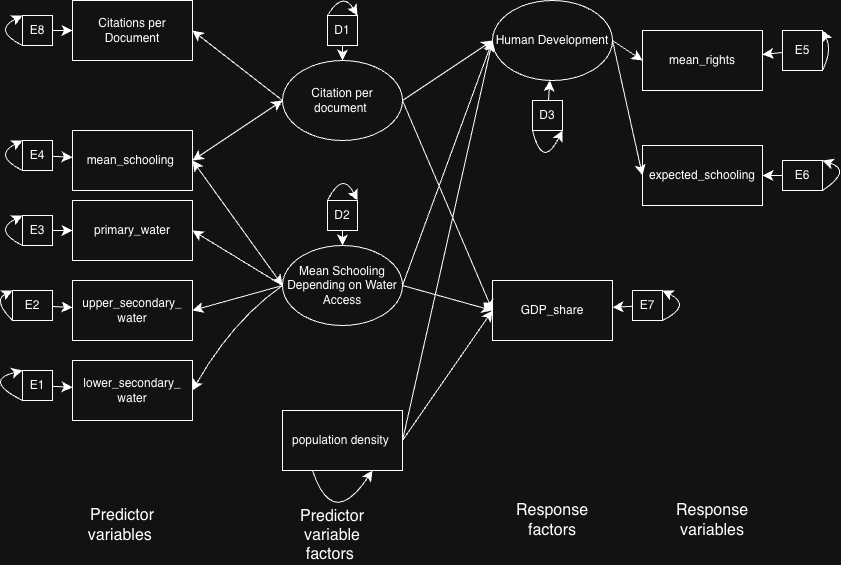

The diagram above was exported from draw.io. Its source (the exported page's mxGraphModel, read from the mxfile embedded in the PNG):
<mxGraphModel dx="836" dy="619" grid="1" gridSize="10" guides="1" tooltips="1" connect="1" arrows="1" fold="1" page="1" pageScale="1" pageWidth="850" pageHeight="1100" math="0" shadow="0">
  <root>
    <mxCell id="0" />
    <mxCell id="1" parent="0" />
    <mxCell id="oWWBN75ozEc-6bBBq2XH-1" value="Mean Schooling Depending on Water Access" style="ellipse;whiteSpace=wrap;html=1;" parent="1" vertex="1">
      <mxGeometry x="290" y="275" width="120" height="80" as="geometry" />
    </mxCell>
    <mxCell id="oWWBN75ozEc-6bBBq2XH-2" value="mean_schooling&amp;nbsp;" style="rounded=0;whiteSpace=wrap;html=1;" parent="1" vertex="1">
      <mxGeometry x="80" y="160" width="120" height="60" as="geometry" />
    </mxCell>
    <mxCell id="oWWBN75ozEc-6bBBq2XH-3" value="primary_water" style="rounded=0;whiteSpace=wrap;html=1;" parent="1" vertex="1">
      <mxGeometry x="80" y="230" width="120" height="60" as="geometry" />
    </mxCell>
    <mxCell id="oWWBN75ozEc-6bBBq2XH-4" value="upper_secondary_ water" style="rounded=0;whiteSpace=wrap;html=1;" parent="1" vertex="1">
      <mxGeometry x="80" y="310" width="120" height="60" as="geometry" />
    </mxCell>
    <mxCell id="oWWBN75ozEc-6bBBq2XH-5" value="lower_secondary_ water" style="rounded=0;whiteSpace=wrap;html=1;" parent="1" vertex="1">
      <mxGeometry x="80" y="390" width="120" height="60" as="geometry" />
    </mxCell>
    <mxCell id="oWWBN75ozEc-6bBBq2XH-6" value="" style="endArrow=classic;html=1;rounded=0;fontSize=12;startSize=8;endSize=8;curved=1;entryX=1;entryY=0.5;entryDx=0;entryDy=0;exitX=0;exitY=0.5;exitDx=0;exitDy=0;" parent="1" source="oWWBN75ozEc-6bBBq2XH-1" target="oWWBN75ozEc-6bBBq2XH-5" edge="1">
      <mxGeometry width="50" height="50" relative="1" as="geometry">
        <mxPoint x="340" y="350" as="sourcePoint" />
        <mxPoint x="390" y="300" as="targetPoint" />
        <Array as="points">
          <mxPoint x="240" y="350" />
        </Array>
      </mxGeometry>
    </mxCell>
    <mxCell id="oWWBN75ozEc-6bBBq2XH-7" value="" style="endArrow=classic;html=1;rounded=0;fontSize=12;startSize=8;endSize=8;curved=1;entryX=1;entryY=0.5;entryDx=0;entryDy=0;exitX=0;exitY=0.5;exitDx=0;exitDy=0;" parent="1" source="oWWBN75ozEc-6bBBq2XH-1" target="oWWBN75ozEc-6bBBq2XH-4" edge="1">
      <mxGeometry width="50" height="50" relative="1" as="geometry">
        <mxPoint x="270" y="370" as="sourcePoint" />
        <mxPoint x="320" y="320" as="targetPoint" />
      </mxGeometry>
    </mxCell>
    <mxCell id="oWWBN75ozEc-6bBBq2XH-8" value="" style="endArrow=classic;html=1;rounded=0;fontSize=12;startSize=8;endSize=8;curved=1;entryX=1;entryY=0.5;entryDx=0;entryDy=0;exitX=0;exitY=0.5;exitDx=0;exitDy=0;" parent="1" source="oWWBN75ozEc-6bBBq2XH-1" target="oWWBN75ozEc-6bBBq2XH-3" edge="1">
      <mxGeometry width="50" height="50" relative="1" as="geometry">
        <mxPoint x="340" y="350" as="sourcePoint" />
        <mxPoint x="390" y="300" as="targetPoint" />
      </mxGeometry>
    </mxCell>
    <mxCell id="oWWBN75ozEc-6bBBq2XH-10" value="Citations per Document" style="rounded=0;whiteSpace=wrap;html=1;" parent="1" vertex="1">
      <mxGeometry x="80" y="30" width="120" height="60" as="geometry" />
    </mxCell>
    <mxCell id="oWWBN75ozEc-6bBBq2XH-11" value="population density&amp;nbsp;" style="rounded=0;whiteSpace=wrap;html=1;" parent="1" vertex="1">
      <mxGeometry x="290" y="440" width="120" height="60" as="geometry" />
    </mxCell>
    <mxCell id="oWWBN75ozEc-6bBBq2XH-13" value="GDP_share" style="rounded=0;whiteSpace=wrap;html=1;" parent="1" vertex="1">
      <mxGeometry x="500" y="310" width="120" height="60" as="geometry" />
    </mxCell>
    <mxCell id="oWWBN75ozEc-6bBBq2XH-14" value="expected_schooling" style="rounded=0;whiteSpace=wrap;html=1;" parent="1" vertex="1">
      <mxGeometry x="650" y="175" width="120" height="60" as="geometry" />
    </mxCell>
    <mxCell id="oWWBN75ozEc-6bBBq2XH-16" value="mean_rights" style="rounded=0;whiteSpace=wrap;html=1;" parent="1" vertex="1">
      <mxGeometry x="650" y="60" width="120" height="60" as="geometry" />
    </mxCell>
    <mxCell id="oWWBN75ozEc-6bBBq2XH-18" value="Human Development" style="ellipse;whiteSpace=wrap;html=1;" parent="1" vertex="1">
      <mxGeometry x="500" y="30" width="120" height="80" as="geometry" />
    </mxCell>
    <mxCell id="oWWBN75ozEc-6bBBq2XH-19" value="" style="endArrow=classic;html=1;rounded=0;fontSize=12;startSize=8;endSize=8;curved=1;entryX=0;entryY=0.5;entryDx=0;entryDy=0;exitX=1;exitY=0.5;exitDx=0;exitDy=0;" parent="1" source="oWWBN75ozEc-6bBBq2XH-18" target="oWWBN75ozEc-6bBBq2XH-16" edge="1">
      <mxGeometry width="50" height="50" relative="1" as="geometry">
        <mxPoint x="460" y="300" as="sourcePoint" />
        <mxPoint x="510" y="250" as="targetPoint" />
      </mxGeometry>
    </mxCell>
    <mxCell id="oWWBN75ozEc-6bBBq2XH-20" value="" style="endArrow=classic;html=1;rounded=0;fontSize=12;startSize=8;endSize=8;curved=1;entryX=0;entryY=0.5;entryDx=0;entryDy=0;exitX=1;exitY=0.5;exitDx=0;exitDy=0;" parent="1" source="oWWBN75ozEc-6bBBq2XH-18" target="oWWBN75ozEc-6bBBq2XH-14" edge="1">
      <mxGeometry width="50" height="50" relative="1" as="geometry">
        <mxPoint x="460" y="300" as="sourcePoint" />
        <mxPoint x="510" y="250" as="targetPoint" />
      </mxGeometry>
    </mxCell>
    <mxCell id="oWWBN75ozEc-6bBBq2XH-27" value="" style="endArrow=classic;html=1;rounded=0;fontSize=12;startSize=8;endSize=8;curved=1;entryX=0;entryY=0.5;entryDx=0;entryDy=0;exitX=1;exitY=0.5;exitDx=0;exitDy=0;" parent="1" source="oWWBN75ozEc-6bBBq2XH-1" target="oWWBN75ozEc-6bBBq2XH-13" edge="1">
      <mxGeometry width="50" height="50" relative="1" as="geometry">
        <mxPoint x="400" y="340" as="sourcePoint" />
        <mxPoint x="450" y="210" as="targetPoint" />
      </mxGeometry>
    </mxCell>
    <mxCell id="oWWBN75ozEc-6bBBq2XH-30" value="" style="endArrow=classic;html=1;rounded=0;fontSize=12;startSize=8;endSize=8;curved=1;exitX=1;exitY=0.5;exitDx=0;exitDy=0;entryX=0;entryY=0.5;entryDx=0;entryDy=0;" parent="1" source="oWWBN75ozEc-6bBBq2XH-1" target="oWWBN75ozEc-6bBBq2XH-18" edge="1">
      <mxGeometry width="50" height="50" relative="1" as="geometry">
        <mxPoint x="400" y="210" as="sourcePoint" />
        <mxPoint x="450" y="160" as="targetPoint" />
      </mxGeometry>
    </mxCell>
    <mxCell id="oWWBN75ozEc-6bBBq2XH-45" value="" style="edgeStyle=none;curved=1;rounded=0;orthogonalLoop=1;jettySize=auto;html=1;fontSize=12;startSize=8;endSize=8;" parent="1" source="oWWBN75ozEc-6bBBq2XH-34" target="oWWBN75ozEc-6bBBq2XH-4" edge="1">
      <mxGeometry relative="1" as="geometry" />
    </mxCell>
    <mxCell id="oWWBN75ozEc-6bBBq2XH-34" value="E2" style="rounded=0;whiteSpace=wrap;html=1;" parent="1" vertex="1">
      <mxGeometry x="20" y="320" width="40" height="30" as="geometry" />
    </mxCell>
    <mxCell id="oWWBN75ozEc-6bBBq2XH-44" value="" style="edgeStyle=none;curved=1;rounded=0;orthogonalLoop=1;jettySize=auto;html=1;fontSize=12;startSize=8;endSize=8;" parent="1" source="oWWBN75ozEc-6bBBq2XH-35" target="oWWBN75ozEc-6bBBq2XH-3" edge="1">
      <mxGeometry relative="1" as="geometry" />
    </mxCell>
    <mxCell id="oWWBN75ozEc-6bBBq2XH-35" value="E3" style="rounded=0;whiteSpace=wrap;html=1;" parent="1" vertex="1">
      <mxGeometry x="30" y="245" width="30" height="30" as="geometry" />
    </mxCell>
    <mxCell id="oWWBN75ozEc-6bBBq2XH-43" value="" style="edgeStyle=none;curved=1;rounded=0;orthogonalLoop=1;jettySize=auto;html=1;fontSize=12;startSize=8;endSize=8;" parent="1" source="oWWBN75ozEc-6bBBq2XH-36" target="oWWBN75ozEc-6bBBq2XH-2" edge="1">
      <mxGeometry relative="1" as="geometry" />
    </mxCell>
    <mxCell id="oWWBN75ozEc-6bBBq2XH-36" value="E4" style="whiteSpace=wrap;html=1;aspect=fixed;" parent="1" vertex="1">
      <mxGeometry x="30" y="170" width="30" height="30" as="geometry" />
    </mxCell>
    <mxCell id="oWWBN75ozEc-6bBBq2XH-46" value="" style="edgeStyle=none;curved=1;rounded=0;orthogonalLoop=1;jettySize=auto;html=1;fontSize=12;startSize=8;endSize=8;" parent="1" source="oWWBN75ozEc-6bBBq2XH-39" target="oWWBN75ozEc-6bBBq2XH-5" edge="1">
      <mxGeometry relative="1" as="geometry" />
    </mxCell>
    <mxCell id="oWWBN75ozEc-6bBBq2XH-39" value="E1" style="rounded=0;whiteSpace=wrap;html=1;" parent="1" vertex="1">
      <mxGeometry x="30" y="400" width="30" height="30" as="geometry" />
    </mxCell>
    <mxCell id="oWWBN75ozEc-6bBBq2XH-47" value="" style="edgeStyle=none;curved=1;rounded=0;orthogonalLoop=1;jettySize=auto;html=1;fontSize=12;startSize=8;endSize=8;" parent="1" source="oWWBN75ozEc-6bBBq2XH-40" target="oWWBN75ozEc-6bBBq2XH-16" edge="1">
      <mxGeometry relative="1" as="geometry" />
    </mxCell>
    <mxCell id="oWWBN75ozEc-6bBBq2XH-40" value="E5" style="rounded=0;whiteSpace=wrap;html=1;" parent="1" vertex="1">
      <mxGeometry x="790" y="60" width="40" height="40" as="geometry" />
    </mxCell>
    <mxCell id="oWWBN75ozEc-6bBBq2XH-48" value="" style="edgeStyle=none;curved=1;rounded=0;orthogonalLoop=1;jettySize=auto;html=1;fontSize=12;startSize=8;endSize=8;" parent="1" source="oWWBN75ozEc-6bBBq2XH-41" target="oWWBN75ozEc-6bBBq2XH-14" edge="1">
      <mxGeometry relative="1" as="geometry" />
    </mxCell>
    <mxCell id="oWWBN75ozEc-6bBBq2XH-41" value="E6" style="rounded=0;whiteSpace=wrap;html=1;" parent="1" vertex="1">
      <mxGeometry x="790" y="190" width="40" height="30" as="geometry" />
    </mxCell>
    <mxCell id="oWWBN75ozEc-6bBBq2XH-49" value="" style="edgeStyle=none;curved=1;rounded=0;orthogonalLoop=1;jettySize=auto;html=1;fontSize=12;startSize=8;endSize=8;" parent="1" source="oWWBN75ozEc-6bBBq2XH-42" target="oWWBN75ozEc-6bBBq2XH-13" edge="1">
      <mxGeometry relative="1" as="geometry" />
    </mxCell>
    <mxCell id="oWWBN75ozEc-6bBBq2XH-42" value="E7" style="rounded=0;whiteSpace=wrap;html=1;" parent="1" vertex="1">
      <mxGeometry x="640" y="320" width="30" height="30" as="geometry" />
    </mxCell>
    <mxCell id="oWWBN75ozEc-6bBBq2XH-51" value="" style="endArrow=classic;html=1;rounded=0;fontSize=12;startSize=8;endSize=8;curved=1;exitX=0;exitY=1;exitDx=0;exitDy=0;entryX=0;entryY=0;entryDx=0;entryDy=0;" parent="1" source="oWWBN75ozEc-6bBBq2XH-39" target="oWWBN75ozEc-6bBBq2XH-39" edge="1">
      <mxGeometry width="50" height="50" relative="1" as="geometry">
        <mxPoint x="220" y="270" as="sourcePoint" />
        <mxPoint x="270" y="220" as="targetPoint" />
        <Array as="points">
          <mxPoint x="-10" y="410" />
        </Array>
      </mxGeometry>
    </mxCell>
    <mxCell id="oWWBN75ozEc-6bBBq2XH-52" value="" style="endArrow=classic;html=1;rounded=0;fontSize=12;startSize=8;endSize=8;curved=1;entryX=0;entryY=0;entryDx=0;entryDy=0;exitX=0;exitY=1;exitDx=0;exitDy=0;" parent="1" source="oWWBN75ozEc-6bBBq2XH-34" target="oWWBN75ozEc-6bBBq2XH-34" edge="1">
      <mxGeometry width="50" height="50" relative="1" as="geometry">
        <mxPoint x="20" y="290" as="sourcePoint" />
        <mxPoint x="35" y="270" as="targetPoint" />
        <Array as="points">
          <mxPoint y="330" />
        </Array>
      </mxGeometry>
    </mxCell>
    <mxCell id="oWWBN75ozEc-6bBBq2XH-57" value="Citation per document&amp;nbsp;" style="ellipse;whiteSpace=wrap;html=1;" parent="1" vertex="1">
      <mxGeometry x="290" y="90" width="120" height="80" as="geometry" />
    </mxCell>
    <mxCell id="oWWBN75ozEc-6bBBq2XH-59" value="" style="endArrow=classic;startArrow=classic;html=1;rounded=0;fontSize=12;startSize=8;endSize=8;curved=1;exitX=1;exitY=0.5;exitDx=0;exitDy=0;entryX=0;entryY=0.5;entryDx=0;entryDy=0;" parent="1" source="oWWBN75ozEc-6bBBq2XH-2" target="oWWBN75ozEc-6bBBq2XH-1" edge="1">
      <mxGeometry width="50" height="50" relative="1" as="geometry">
        <mxPoint x="310" y="250" as="sourcePoint" />
        <mxPoint x="360" y="200" as="targetPoint" />
      </mxGeometry>
    </mxCell>
    <mxCell id="oWWBN75ozEc-6bBBq2XH-60" value="" style="endArrow=classic;startArrow=classic;html=1;rounded=0;fontSize=12;startSize=8;endSize=8;curved=1;exitX=1;exitY=0.5;exitDx=0;exitDy=0;entryX=0;entryY=0.5;entryDx=0;entryDy=0;" parent="1" source="oWWBN75ozEc-6bBBq2XH-2" target="oWWBN75ozEc-6bBBq2XH-57" edge="1">
      <mxGeometry width="50" height="50" relative="1" as="geometry">
        <mxPoint x="210" y="190" as="sourcePoint" />
        <mxPoint x="260" y="140" as="targetPoint" />
      </mxGeometry>
    </mxCell>
    <mxCell id="oWWBN75ozEc-6bBBq2XH-61" value="" style="endArrow=classic;html=1;rounded=0;fontSize=12;startSize=8;endSize=8;curved=1;entryX=1;entryY=0.5;entryDx=0;entryDy=0;exitX=0;exitY=0.5;exitDx=0;exitDy=0;" parent="1" source="oWWBN75ozEc-6bBBq2XH-57" target="oWWBN75ozEc-6bBBq2XH-10" edge="1">
      <mxGeometry width="50" height="50" relative="1" as="geometry">
        <mxPoint x="310" y="250" as="sourcePoint" />
        <mxPoint x="360" y="200" as="targetPoint" />
      </mxGeometry>
    </mxCell>
    <mxCell id="oWWBN75ozEc-6bBBq2XH-62" value="" style="endArrow=classic;html=1;rounded=0;fontSize=12;startSize=8;endSize=8;curved=1;exitX=1;exitY=0.5;exitDx=0;exitDy=0;entryX=0;entryY=0.5;entryDx=0;entryDy=0;" parent="1" source="oWWBN75ozEc-6bBBq2XH-57" target="oWWBN75ozEc-6bBBq2XH-18" edge="1">
      <mxGeometry width="50" height="50" relative="1" as="geometry">
        <mxPoint x="310" y="250" as="sourcePoint" />
        <mxPoint x="360" y="200" as="targetPoint" />
      </mxGeometry>
    </mxCell>
    <mxCell id="5DVxSoTwWScFbUVbL7A5-1" value="" style="endArrow=classic;html=1;rounded=0;fontSize=12;startSize=8;endSize=8;curved=1;entryX=0;entryY=0;entryDx=0;entryDy=0;exitX=0;exitY=1;exitDx=0;exitDy=0;" edge="1" parent="1" source="oWWBN75ozEc-6bBBq2XH-35" target="oWWBN75ozEc-6bBBq2XH-35">
      <mxGeometry width="50" height="50" relative="1" as="geometry">
        <mxPoint x="380" y="290" as="sourcePoint" />
        <mxPoint x="430" y="240" as="targetPoint" />
        <Array as="points">
          <mxPoint y="260" />
        </Array>
      </mxGeometry>
    </mxCell>
    <mxCell id="5DVxSoTwWScFbUVbL7A5-2" value="" style="endArrow=classic;html=1;rounded=0;fontSize=12;startSize=8;endSize=8;curved=1;exitX=0;exitY=1;exitDx=0;exitDy=0;entryX=0;entryY=0;entryDx=0;entryDy=0;" edge="1" parent="1" source="oWWBN75ozEc-6bBBq2XH-36" target="oWWBN75ozEc-6bBBq2XH-36">
      <mxGeometry width="50" height="50" relative="1" as="geometry">
        <mxPoint x="380" y="290" as="sourcePoint" />
        <mxPoint x="430" y="240" as="targetPoint" />
        <Array as="points">
          <mxPoint y="185" />
        </Array>
      </mxGeometry>
    </mxCell>
    <mxCell id="5DVxSoTwWScFbUVbL7A5-4" value="" style="edgeStyle=none;curved=1;rounded=0;orthogonalLoop=1;jettySize=auto;html=1;fontSize=12;startSize=8;endSize=8;" edge="1" parent="1" source="5DVxSoTwWScFbUVbL7A5-3" target="oWWBN75ozEc-6bBBq2XH-57">
      <mxGeometry relative="1" as="geometry" />
    </mxCell>
    <mxCell id="5DVxSoTwWScFbUVbL7A5-3" value="D1" style="rounded=0;whiteSpace=wrap;html=1;" vertex="1" parent="1">
      <mxGeometry x="335" y="45" width="30" height="30" as="geometry" />
    </mxCell>
    <mxCell id="5DVxSoTwWScFbUVbL7A5-6" value="" style="edgeStyle=none;curved=1;rounded=0;orthogonalLoop=1;jettySize=auto;html=1;fontSize=12;startSize=8;endSize=8;" edge="1" parent="1" source="5DVxSoTwWScFbUVbL7A5-5" target="oWWBN75ozEc-6bBBq2XH-1">
      <mxGeometry relative="1" as="geometry" />
    </mxCell>
    <mxCell id="5DVxSoTwWScFbUVbL7A5-5" value="D2" style="rounded=0;whiteSpace=wrap;html=1;" vertex="1" parent="1">
      <mxGeometry x="335" y="230" width="30" height="30" as="geometry" />
    </mxCell>
    <mxCell id="5DVxSoTwWScFbUVbL7A5-9" value="" style="edgeStyle=none;curved=1;rounded=0;orthogonalLoop=1;jettySize=auto;html=1;fontSize=12;startSize=8;endSize=8;" edge="1" parent="1" source="5DVxSoTwWScFbUVbL7A5-8" target="oWWBN75ozEc-6bBBq2XH-10">
      <mxGeometry relative="1" as="geometry" />
    </mxCell>
    <mxCell id="5DVxSoTwWScFbUVbL7A5-8" value="E8" style="rounded=0;whiteSpace=wrap;html=1;" vertex="1" parent="1">
      <mxGeometry x="30" y="45" width="30" height="30" as="geometry" />
    </mxCell>
    <mxCell id="5DVxSoTwWScFbUVbL7A5-10" value="" style="endArrow=classic;html=1;rounded=0;fontSize=12;startSize=8;endSize=8;curved=1;entryX=0;entryY=0;entryDx=0;entryDy=0;exitX=0;exitY=1;exitDx=0;exitDy=0;" edge="1" parent="1" source="5DVxSoTwWScFbUVbL7A5-8" target="5DVxSoTwWScFbUVbL7A5-8">
      <mxGeometry width="50" height="50" relative="1" as="geometry">
        <mxPoint x="380" y="290" as="sourcePoint" />
        <mxPoint x="430" y="240" as="targetPoint" />
        <Array as="points">
          <mxPoint y="60" />
        </Array>
      </mxGeometry>
    </mxCell>
    <mxCell id="5DVxSoTwWScFbUVbL7A5-11" value="" style="endArrow=classic;html=1;rounded=0;fontSize=12;startSize=8;endSize=8;curved=1;entryX=1;entryY=0;entryDx=0;entryDy=0;exitX=0;exitY=0;exitDx=0;exitDy=0;" edge="1" parent="1" source="5DVxSoTwWScFbUVbL7A5-3" target="5DVxSoTwWScFbUVbL7A5-3">
      <mxGeometry width="50" height="50" relative="1" as="geometry">
        <mxPoint x="380" y="290" as="sourcePoint" />
        <mxPoint x="430" y="240" as="targetPoint" />
        <Array as="points">
          <mxPoint x="350" y="20" />
        </Array>
      </mxGeometry>
    </mxCell>
    <mxCell id="5DVxSoTwWScFbUVbL7A5-12" value="" style="endArrow=classic;html=1;rounded=0;fontSize=12;startSize=8;endSize=8;curved=1;exitX=0;exitY=0;exitDx=0;exitDy=0;entryX=1;entryY=0;entryDx=0;entryDy=0;" edge="1" parent="1" source="5DVxSoTwWScFbUVbL7A5-5" target="5DVxSoTwWScFbUVbL7A5-5">
      <mxGeometry width="50" height="50" relative="1" as="geometry">
        <mxPoint x="380" y="290" as="sourcePoint" />
        <mxPoint x="370" y="220" as="targetPoint" />
        <Array as="points">
          <mxPoint x="350" y="200" />
        </Array>
      </mxGeometry>
    </mxCell>
    <mxCell id="5DVxSoTwWScFbUVbL7A5-13" value="" style="endArrow=classic;html=1;rounded=0;fontSize=12;startSize=8;endSize=8;curved=1;exitX=1;exitY=0.5;exitDx=0;exitDy=0;entryX=0;entryY=0.5;entryDx=0;entryDy=0;" edge="1" parent="1" source="oWWBN75ozEc-6bBBq2XH-11" target="oWWBN75ozEc-6bBBq2XH-18">
      <mxGeometry width="50" height="50" relative="1" as="geometry">
        <mxPoint x="380" y="290" as="sourcePoint" />
        <mxPoint x="430" y="240" as="targetPoint" />
      </mxGeometry>
    </mxCell>
    <mxCell id="5DVxSoTwWScFbUVbL7A5-14" value="" style="endArrow=classic;html=1;rounded=0;fontSize=12;startSize=8;endSize=8;curved=1;exitX=1;exitY=0.5;exitDx=0;exitDy=0;entryX=0;entryY=0.5;entryDx=0;entryDy=0;" edge="1" parent="1" source="oWWBN75ozEc-6bBBq2XH-57" target="oWWBN75ozEc-6bBBq2XH-13">
      <mxGeometry width="50" height="50" relative="1" as="geometry">
        <mxPoint x="380" y="290" as="sourcePoint" />
        <mxPoint x="650" y="340" as="targetPoint" />
      </mxGeometry>
    </mxCell>
    <mxCell id="5DVxSoTwWScFbUVbL7A5-15" value="" style="endArrow=classic;html=1;rounded=0;fontSize=12;startSize=8;endSize=8;curved=1;exitX=1;exitY=0.5;exitDx=0;exitDy=0;entryX=0;entryY=0.5;entryDx=0;entryDy=0;" edge="1" parent="1" source="oWWBN75ozEc-6bBBq2XH-11" target="oWWBN75ozEc-6bBBq2XH-13">
      <mxGeometry width="50" height="50" relative="1" as="geometry">
        <mxPoint x="380" y="290" as="sourcePoint" />
        <mxPoint x="430" y="240" as="targetPoint" />
      </mxGeometry>
    </mxCell>
    <mxCell id="5DVxSoTwWScFbUVbL7A5-16" value="" style="endArrow=classic;html=1;rounded=0;fontSize=12;startSize=8;endSize=8;curved=1;exitX=0.25;exitY=1;exitDx=0;exitDy=0;entryX=0.75;entryY=1;entryDx=0;entryDy=0;" edge="1" parent="1" source="oWWBN75ozEc-6bBBq2XH-11" target="oWWBN75ozEc-6bBBq2XH-11">
      <mxGeometry width="50" height="50" relative="1" as="geometry">
        <mxPoint x="360" y="300" as="sourcePoint" />
        <mxPoint x="410" y="250" as="targetPoint" />
        <Array as="points">
          <mxPoint x="340" y="560" />
        </Array>
      </mxGeometry>
    </mxCell>
    <mxCell id="5DVxSoTwWScFbUVbL7A5-18" value="" style="edgeStyle=none;curved=1;rounded=0;orthogonalLoop=1;jettySize=auto;html=1;fontSize=12;startSize=8;endSize=8;" edge="1" parent="1" source="5DVxSoTwWScFbUVbL7A5-17" target="oWWBN75ozEc-6bBBq2XH-18">
      <mxGeometry relative="1" as="geometry" />
    </mxCell>
    <mxCell id="5DVxSoTwWScFbUVbL7A5-17" value="D3" style="rounded=0;whiteSpace=wrap;html=1;" vertex="1" parent="1">
      <mxGeometry x="540" y="130" width="30" height="30" as="geometry" />
    </mxCell>
    <mxCell id="5DVxSoTwWScFbUVbL7A5-19" value="" style="endArrow=classic;html=1;rounded=0;fontSize=12;startSize=8;endSize=8;curved=1;exitX=0;exitY=1;exitDx=0;exitDy=0;entryX=1;entryY=1;entryDx=0;entryDy=0;" edge="1" parent="1" source="5DVxSoTwWScFbUVbL7A5-17" target="5DVxSoTwWScFbUVbL7A5-17">
      <mxGeometry width="50" height="50" relative="1" as="geometry">
        <mxPoint x="520" y="210" as="sourcePoint" />
        <mxPoint x="540" y="200" as="targetPoint" />
        <Array as="points">
          <mxPoint x="550" y="200" />
        </Array>
      </mxGeometry>
    </mxCell>
    <mxCell id="5DVxSoTwWScFbUVbL7A5-20" value="" style="endArrow=classic;html=1;rounded=0;fontSize=12;startSize=8;endSize=8;curved=1;entryX=1;entryY=0;entryDx=0;entryDy=0;exitX=1;exitY=1;exitDx=0;exitDy=0;" edge="1" parent="1" source="oWWBN75ozEc-6bBBq2XH-40" target="oWWBN75ozEc-6bBBq2XH-40">
      <mxGeometry width="50" height="50" relative="1" as="geometry">
        <mxPoint x="410" y="270" as="sourcePoint" />
        <mxPoint x="460" y="220" as="targetPoint" />
        <Array as="points">
          <mxPoint x="840" y="80" />
        </Array>
      </mxGeometry>
    </mxCell>
    <mxCell id="5DVxSoTwWScFbUVbL7A5-21" value="" style="endArrow=classic;html=1;rounded=0;fontSize=12;startSize=8;endSize=8;curved=1;entryX=1;entryY=0;entryDx=0;entryDy=0;exitX=1;exitY=1;exitDx=0;exitDy=0;" edge="1" parent="1" source="oWWBN75ozEc-6bBBq2XH-41" target="oWWBN75ozEc-6bBBq2XH-41">
      <mxGeometry width="50" height="50" relative="1" as="geometry">
        <mxPoint x="820" y="240" as="sourcePoint" />
        <mxPoint x="850" y="220" as="targetPoint" />
        <Array as="points">
          <mxPoint x="860" y="200" />
        </Array>
      </mxGeometry>
    </mxCell>
    <mxCell id="5DVxSoTwWScFbUVbL7A5-22" value="" style="endArrow=classic;html=1;rounded=0;fontSize=12;startSize=8;endSize=8;curved=1;entryX=1;entryY=0;entryDx=0;entryDy=0;exitX=1;exitY=1;exitDx=0;exitDy=0;" edge="1" parent="1" source="oWWBN75ozEc-6bBBq2XH-42" target="oWWBN75ozEc-6bBBq2XH-42">
      <mxGeometry width="50" height="50" relative="1" as="geometry">
        <mxPoint x="750" y="410" as="sourcePoint" />
        <mxPoint x="800" y="360" as="targetPoint" />
        <Array as="points">
          <mxPoint x="700" y="335" />
        </Array>
      </mxGeometry>
    </mxCell>
    <mxCell id="5DVxSoTwWScFbUVbL7A5-23" value="Predictor variables&amp;nbsp;" style="text;html=1;whiteSpace=wrap;strokeColor=none;fillColor=none;align=center;verticalAlign=middle;rounded=0;fontSize=16;" vertex="1" parent="1">
      <mxGeometry x="100" y="540" width="60" height="30" as="geometry" />
    </mxCell>
    <mxCell id="5DVxSoTwWScFbUVbL7A5-24" value="Predictor variable factors&amp;nbsp;" style="text;html=1;whiteSpace=wrap;strokeColor=none;fillColor=none;align=center;verticalAlign=middle;rounded=0;fontSize=16;" vertex="1" parent="1">
      <mxGeometry x="310" y="550" width="60" height="30" as="geometry" />
    </mxCell>
    <mxCell id="5DVxSoTwWScFbUVbL7A5-25" value="Response variables" style="text;html=1;whiteSpace=wrap;strokeColor=none;fillColor=none;align=center;verticalAlign=middle;rounded=0;fontSize=16;" vertex="1" parent="1">
      <mxGeometry x="690" y="535" width="60" height="30" as="geometry" />
    </mxCell>
    <mxCell id="5DVxSoTwWScFbUVbL7A5-26" value="Response factors" style="text;html=1;whiteSpace=wrap;strokeColor=none;fillColor=none;align=center;verticalAlign=middle;rounded=0;fontSize=16;" vertex="1" parent="1">
      <mxGeometry x="530" y="535" width="60" height="30" as="geometry" />
    </mxCell>
  </root>
</mxGraphModel>